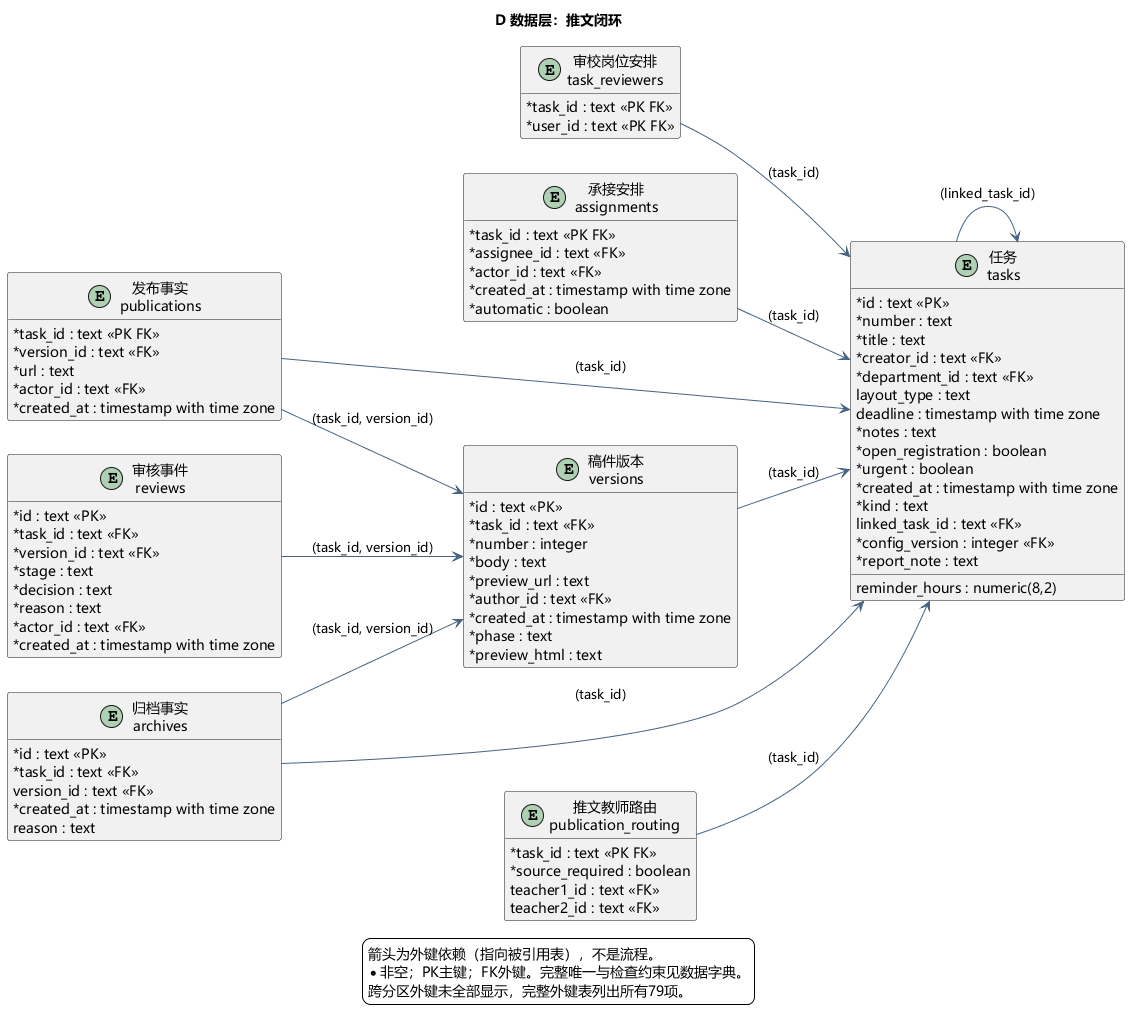

The diagram above was rendered by PlantUML. Its source (embedded in the PNG):
@startuml
skinparam defaultFontName Microsoft YaHei
skinparam shadowing false
skinparam backgroundColor #FFFFFF
skinparam ArrowColor #466482
skinparam classAttributeIconSize 0
hide empty members
title D 数据层：推文闭环
left to right direction
entity "任务\ntasks" as tasks {
  * id : text <<PK>>
  * number : text
  * title : text
  * creator_id : text <<FK>>
  * department_id : text <<FK>>
  layout_type : text
  deadline : timestamp with time zone
  * notes : text
  * open_registration : boolean
  * urgent : boolean
  * created_at : timestamp with time zone
  * kind : text
  linked_task_id : text <<FK>>
  * config_version : integer <<FK>>
  reminder_hours : numeric(8,2)
  * report_note : text
}
entity "审校岗位安排\ntask_reviewers" as task_reviewers {
  * task_id : text <<PK FK>>
  * user_id : text <<PK FK>>
}
entity "承接安排\nassignments" as assignments {
  * task_id : text <<PK FK>>
  * assignee_id : text <<FK>>
  * actor_id : text <<FK>>
  * created_at : timestamp with time zone
  * automatic : boolean
}
entity "稿件版本\nversions" as versions {
  * id : text <<PK>>
  * task_id : text <<FK>>
  * number : integer
  * body : text
  * preview_url : text
  * author_id : text <<FK>>
  * created_at : timestamp with time zone
  * phase : text
  * preview_html : text
}
entity "审核事件\nreviews" as reviews {
  * id : text <<PK>>
  * task_id : text <<FK>>
  * version_id : text <<FK>>
  * stage : text
  * decision : text
  * reason : text
  * actor_id : text <<FK>>
  * created_at : timestamp with time zone
}
entity "发布事实\npublications" as publications {
  * task_id : text <<PK FK>>
  * version_id : text <<FK>>
  * url : text
  * actor_id : text <<FK>>
  * created_at : timestamp with time zone
}
entity "归档事实\narchives" as archives {
  * id : text <<PK>>
  * task_id : text <<FK>>
  version_id : text <<FK>>
  * created_at : timestamp with time zone
  reason : text
}
entity "推文教师路由\npublication_routing" as publication_routing {
  * task_id : text <<PK FK>>
  * source_required : boolean
  teacher1_id : text <<FK>>
  teacher2_id : text <<FK>>
}
archives --> tasks : (task_id)
archives --> versions : (task_id, version_id)
assignments --> tasks : (task_id)
publication_routing --> tasks : (task_id)
publications --> tasks : (task_id)
publications --> versions : (task_id, version_id)
reviews --> versions : (task_id, version_id)
task_reviewers --> tasks : (task_id)
tasks --> tasks : (linked_task_id)
versions --> tasks : (task_id)
legend bottom
箭头为外键依赖（指向被引用表），不是流程。
* 非空；PK主键；FK外键。完整唯一与检查约束见数据字典。
跨分区外键未全部显示，完整外键表列出所有79项。
endlegend

@enduml